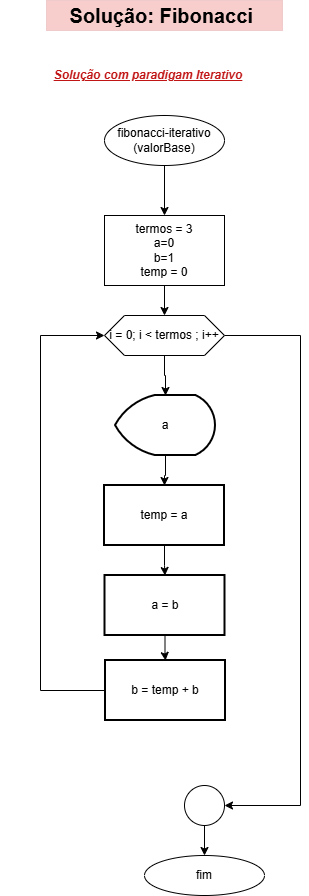

The diagram above was exported from draw.io. Its source (the exported page's mxGraphModel, read from the mxfile embedded in the PNG):
<mxGraphModel dx="1426" dy="791" grid="1" gridSize="10" guides="1" tooltips="1" connect="1" arrows="1" fold="1" page="1" pageScale="1" pageWidth="827" pageHeight="1169" math="0" shadow="0">
  <root>
    <mxCell id="0" />
    <mxCell id="1" parent="0" />
    <mxCell id="8iDTNmvkxotffzzszpp1-3" edge="1" parent="1" source="8iDTNmvkxotffzzszpp1-1" style="edgeStyle=orthogonalEdgeStyle;rounded=0;orthogonalLoop=1;jettySize=auto;html=1;" target="8iDTNmvkxotffzzszpp1-2" value="">
      <mxGeometry relative="1" as="geometry" />
    </mxCell>
    <mxCell id="8iDTNmvkxotffzzszpp1-1" parent="1" style="ellipse;whiteSpace=wrap;html=1;" value="fibonacci-iterativo&lt;div&gt;(valorBase)&lt;/div&gt;" vertex="1">
      <mxGeometry height="50" width="120" x="364" y="195" as="geometry" />
    </mxCell>
    <mxCell id="8iDTNmvkxotffzzszpp1-5" edge="1" parent="1" source="8iDTNmvkxotffzzszpp1-2" style="edgeStyle=orthogonalEdgeStyle;rounded=0;orthogonalLoop=1;jettySize=auto;html=1;" target="8iDTNmvkxotffzzszpp1-4" value="">
      <mxGeometry relative="1" as="geometry" />
    </mxCell>
    <mxCell id="8iDTNmvkxotffzzszpp1-2" parent="1" style="whiteSpace=wrap;html=1;" value="termos = 3&lt;div&gt;a=0&lt;div&gt;b=1&lt;/div&gt;&lt;div&gt;temp = 0&lt;/div&gt;&lt;/div&gt;" vertex="1">
      <mxGeometry height="70" width="120" x="364" y="295" as="geometry" />
    </mxCell>
    <mxCell id="8iDTNmvkxotffzzszpp1-7" edge="1" parent="1" source="8iDTNmvkxotffzzszpp1-4" style="edgeStyle=orthogonalEdgeStyle;rounded=0;orthogonalLoop=1;jettySize=auto;html=1;" target="8iDTNmvkxotffzzszpp1-6" value="">
      <mxGeometry relative="1" as="geometry" />
    </mxCell>
    <mxCell id="S08Y6GGfrGRgJoockFbG-2" edge="1" parent="1" source="8iDTNmvkxotffzzszpp1-4" style="edgeStyle=orthogonalEdgeStyle;rounded=0;orthogonalLoop=1;jettySize=auto;html=1;" target="S08Y6GGfrGRgJoockFbG-1">
      <mxGeometry relative="1" as="geometry">
        <Array as="points">
          <mxPoint x="560" y="415" />
          <mxPoint x="560" y="885" />
        </Array>
      </mxGeometry>
    </mxCell>
    <mxCell id="8iDTNmvkxotffzzszpp1-4" parent="1" style="shape=hexagon;perimeter=hexagonPerimeter2;whiteSpace=wrap;html=1;fixedSize=1;" value="i = 0; i &amp;lt; termos ; i++" vertex="1">
      <mxGeometry height="40" width="120" x="364" y="395" as="geometry" />
    </mxCell>
    <mxCell id="8iDTNmvkxotffzzszpp1-9" edge="1" parent="1" source="8iDTNmvkxotffzzszpp1-6" style="edgeStyle=orthogonalEdgeStyle;rounded=0;orthogonalLoop=1;jettySize=auto;html=1;" target="8iDTNmvkxotffzzszpp1-8" value="">
      <mxGeometry relative="1" as="geometry" />
    </mxCell>
    <mxCell id="8iDTNmvkxotffzzszpp1-6" parent="1" style="strokeWidth=2;html=1;shape=mxgraph.flowchart.display;whiteSpace=wrap;" value="a" vertex="1">
      <mxGeometry height="60" width="100" x="375" y="475" as="geometry" />
    </mxCell>
    <mxCell id="8iDTNmvkxotffzzszpp1-11" edge="1" parent="1" source="8iDTNmvkxotffzzszpp1-8" style="edgeStyle=orthogonalEdgeStyle;rounded=0;orthogonalLoop=1;jettySize=auto;html=1;" target="8iDTNmvkxotffzzszpp1-10" value="">
      <mxGeometry relative="1" as="geometry" />
    </mxCell>
    <mxCell id="8iDTNmvkxotffzzszpp1-8" parent="1" style="whiteSpace=wrap;html=1;strokeWidth=2;" value="temp = a" vertex="1">
      <mxGeometry height="60" width="120" x="364" y="565" as="geometry" />
    </mxCell>
    <mxCell id="8iDTNmvkxotffzzszpp1-13" edge="1" parent="1" source="8iDTNmvkxotffzzszpp1-10" style="edgeStyle=orthogonalEdgeStyle;rounded=0;orthogonalLoop=1;jettySize=auto;html=1;" target="8iDTNmvkxotffzzszpp1-12" value="">
      <mxGeometry relative="1" as="geometry" />
    </mxCell>
    <mxCell id="8iDTNmvkxotffzzszpp1-10" parent="1" style="whiteSpace=wrap;html=1;strokeWidth=2;" value="a = b" vertex="1">
      <mxGeometry height="60" width="120" x="364.5" y="655" as="geometry" />
    </mxCell>
    <mxCell id="8iDTNmvkxotffzzszpp1-15" edge="1" parent="1" source="8iDTNmvkxotffzzszpp1-12" style="edgeStyle=orthogonalEdgeStyle;rounded=0;orthogonalLoop=1;jettySize=auto;html=1;entryX=0;entryY=0.5;entryDx=0;entryDy=0;" target="8iDTNmvkxotffzzszpp1-4" value="">
      <mxGeometry relative="1" as="geometry">
        <Array as="points">
          <mxPoint x="300" y="770" />
          <mxPoint x="300" y="415" />
        </Array>
        <mxPoint x="425" y="840" as="targetPoint" />
      </mxGeometry>
    </mxCell>
    <mxCell id="8iDTNmvkxotffzzszpp1-12" parent="1" style="whiteSpace=wrap;html=1;strokeWidth=2;" value="b = temp + b" vertex="1">
      <mxGeometry height="60" width="120" x="365" y="740" as="geometry" />
    </mxCell>
    <mxCell id="S08Y6GGfrGRgJoockFbG-4" edge="1" parent="1" source="S08Y6GGfrGRgJoockFbG-1" style="edgeStyle=orthogonalEdgeStyle;rounded=0;orthogonalLoop=1;jettySize=auto;html=1;" target="S08Y6GGfrGRgJoockFbG-3" value="">
      <mxGeometry relative="1" as="geometry" />
    </mxCell>
    <mxCell id="S08Y6GGfrGRgJoockFbG-1" parent="1" style="ellipse;whiteSpace=wrap;html=1;aspect=fixed;" value="" vertex="1">
      <mxGeometry height="40" width="40" x="444" y="865" as="geometry" />
    </mxCell>
    <mxCell id="S08Y6GGfrGRgJoockFbG-3" parent="1" style="ellipse;whiteSpace=wrap;html=1;" value="fim" vertex="1">
      <mxGeometry height="40" width="120" x="404" y="935" as="geometry" />
    </mxCell>
    <mxCell id="yA7vteKA8QtoT3AEl52e-1" parent="1" style="text;html=1;whiteSpace=wrap;strokeColor=#b85450;fillColor=#f8cecc;align=center;verticalAlign=middle;rounded=0;strokeWidth=0;" value="&lt;b&gt;&lt;font style=&quot;font-size: 20px;&quot;&gt;Solução: Fibonacci&amp;nbsp;&lt;/font&gt;&lt;/b&gt;" vertex="1">
      <mxGeometry height="30" width="236" x="306" y="80" as="geometry" />
    </mxCell>
    <mxCell id="3TPrMSK1z0tJpztu5gCZ-1" parent="1" style="text;html=1;whiteSpace=wrap;strokeColor=none;fillColor=none;align=center;verticalAlign=middle;rounded=0;fontStyle=7;fontColor=light-dark(#c11515, #ededed);" value="Solução com paradigam Iterativo" vertex="1">
      <mxGeometry height="30" width="296" x="260" y="140" as="geometry" />
    </mxCell>
  </root>
</mxGraphModel>